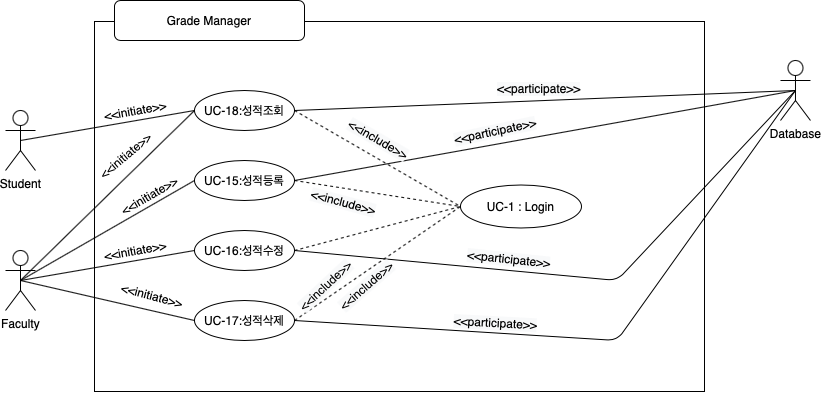

The diagram above was exported from draw.io. Its source (the exported page's mxGraphModel, read from the mxfile embedded in the PNG):
<mxGraphModel dx="750" dy="-1418" grid="1" gridSize="10" guides="1" tooltips="1" connect="1" arrows="1" fold="1" page="1" pageScale="1" pageWidth="827" pageHeight="1169" math="0" shadow="0">
  <root>
    <mxCell id="0" />
    <mxCell id="1" parent="0" />
    <mxCell id="qwa8m0YsohVyHFURcoKr-348" value="" style="group" connectable="0" vertex="1" parent="1">
      <mxGeometry x="1260" y="2532" width="804.98" height="391" as="geometry" />
    </mxCell>
    <mxCell id="qwa8m0YsohVyHFURcoKr-349" value="" style="rounded=0;whiteSpace=wrap;html=1;fillColor=none;" vertex="1" parent="qwa8m0YsohVyHFURcoKr-348">
      <mxGeometry x="89" y="21" width="610" height="370" as="geometry" />
    </mxCell>
    <mxCell id="qwa8m0YsohVyHFURcoKr-350" value="UC-1 : Login" style="ellipse;whiteSpace=wrap;html=1;align=center;newEdgeStyle={&quot;edgeStyle&quot;:&quot;entityRelationEdgeStyle&quot;,&quot;startArrow&quot;:&quot;none&quot;,&quot;endArrow&quot;:&quot;none&quot;,&quot;segment&quot;:10,&quot;curved&quot;:1};treeFolding=1;treeMoving=1;fillColor=none;" vertex="1" parent="qwa8m0YsohVyHFURcoKr-348">
      <mxGeometry x="454.98" y="184.5" width="121" height="43" as="geometry" />
    </mxCell>
    <mxCell id="qwa8m0YsohVyHFURcoKr-351" value="Faculty" style="shape=umlActor;verticalLabelPosition=bottom;verticalAlign=top;html=1;outlineConnect=0;" vertex="1" parent="qwa8m0YsohVyHFURcoKr-348">
      <mxGeometry y="250" width="30" height="60" as="geometry" />
    </mxCell>
    <mxCell id="qwa8m0YsohVyHFURcoKr-352" value="Student&lt;br&gt;" style="shape=umlActor;verticalLabelPosition=bottom;verticalAlign=top;html=1;outlineConnect=0;" vertex="1" parent="qwa8m0YsohVyHFURcoKr-348">
      <mxGeometry y="110" width="30" height="60" as="geometry" />
    </mxCell>
    <mxCell id="qwa8m0YsohVyHFURcoKr-353" value="" style="rounded=1;whiteSpace=wrap;html=1;gradientColor=none;" vertex="1" parent="qwa8m0YsohVyHFURcoKr-348">
      <mxGeometry x="109" width="190" height="40" as="geometry" />
    </mxCell>
    <mxCell id="qwa8m0YsohVyHFURcoKr-354" value="Grade Manager" style="text;html=1;strokeColor=none;fillColor=none;align=center;verticalAlign=middle;whiteSpace=wrap;rounded=0;" vertex="1" parent="qwa8m0YsohVyHFURcoKr-348">
      <mxGeometry x="124" y="10" width="160" height="20" as="geometry" />
    </mxCell>
    <mxCell id="qwa8m0YsohVyHFURcoKr-355" value="Database&lt;br&gt;" style="shape=umlActor;verticalLabelPosition=bottom;verticalAlign=top;html=1;outlineConnect=0;" vertex="1" parent="qwa8m0YsohVyHFURcoKr-348">
      <mxGeometry x="774.98" y="60" width="30" height="60" as="geometry" />
    </mxCell>
    <mxCell id="qwa8m0YsohVyHFURcoKr-356" value="UC-18:성적조회" style="ellipse;whiteSpace=wrap;html=1;align=center;newEdgeStyle={&quot;edgeStyle&quot;:&quot;entityRelationEdgeStyle&quot;,&quot;startArrow&quot;:&quot;none&quot;,&quot;endArrow&quot;:&quot;none&quot;,&quot;segment&quot;:10,&quot;curved&quot;:1};treeFolding=1;treeMoving=1;" vertex="1" parent="qwa8m0YsohVyHFURcoKr-348">
      <mxGeometry x="189" y="90" width="100" height="40" as="geometry" />
    </mxCell>
    <mxCell id="qwa8m0YsohVyHFURcoKr-357" value="UC-17:성적삭제" style="ellipse;whiteSpace=wrap;html=1;align=center;newEdgeStyle={&quot;edgeStyle&quot;:&quot;entityRelationEdgeStyle&quot;,&quot;startArrow&quot;:&quot;none&quot;,&quot;endArrow&quot;:&quot;none&quot;,&quot;segment&quot;:10,&quot;curved&quot;:1};treeFolding=1;treeMoving=1;" vertex="1" parent="qwa8m0YsohVyHFURcoKr-348">
      <mxGeometry x="189" y="300" width="100" height="40" as="geometry" />
    </mxCell>
    <mxCell id="qwa8m0YsohVyHFURcoKr-358" value="UC-16:성적수정" style="ellipse;whiteSpace=wrap;html=1;align=center;newEdgeStyle={&quot;edgeStyle&quot;:&quot;entityRelationEdgeStyle&quot;,&quot;startArrow&quot;:&quot;none&quot;,&quot;endArrow&quot;:&quot;none&quot;,&quot;segment&quot;:10,&quot;curved&quot;:1};treeFolding=1;treeMoving=1;" vertex="1" parent="qwa8m0YsohVyHFURcoKr-348">
      <mxGeometry x="189" y="230" width="100" height="40" as="geometry" />
    </mxCell>
    <mxCell id="qwa8m0YsohVyHFURcoKr-359" value="UC-15:성적등록" style="ellipse;whiteSpace=wrap;html=1;align=center;newEdgeStyle={&quot;edgeStyle&quot;:&quot;entityRelationEdgeStyle&quot;,&quot;startArrow&quot;:&quot;none&quot;,&quot;endArrow&quot;:&quot;none&quot;,&quot;segment&quot;:10,&quot;curved&quot;:1};treeFolding=1;treeMoving=1;" vertex="1" parent="qwa8m0YsohVyHFURcoKr-348">
      <mxGeometry x="189" y="160" width="100" height="40" as="geometry" />
    </mxCell>
    <mxCell id="qwa8m0YsohVyHFURcoKr-360" value="" style="endArrow=none;html=1;exitX=0.5;exitY=0.5;exitDx=0;exitDy=0;exitPerimeter=0;entryX=0;entryY=0.5;entryDx=0;entryDy=0;" edge="1" parent="qwa8m0YsohVyHFURcoKr-348" source="qwa8m0YsohVyHFURcoKr-352" target="qwa8m0YsohVyHFURcoKr-356">
      <mxGeometry width="50" height="50" relative="1" as="geometry">
        <mxPoint x="110" y="130" as="sourcePoint" />
        <mxPoint x="160" y="80" as="targetPoint" />
      </mxGeometry>
    </mxCell>
    <mxCell id="qwa8m0YsohVyHFURcoKr-361" value="" style="endArrow=none;html=1;exitX=0.5;exitY=0.5;exitDx=0;exitDy=0;exitPerimeter=0;entryX=0;entryY=0.5;entryDx=0;entryDy=0;" edge="1" parent="qwa8m0YsohVyHFURcoKr-348" source="qwa8m0YsohVyHFURcoKr-351" target="qwa8m0YsohVyHFURcoKr-359">
      <mxGeometry width="50" height="50" relative="1" as="geometry">
        <mxPoint x="110" y="130" as="sourcePoint" />
        <mxPoint x="160" y="80" as="targetPoint" />
      </mxGeometry>
    </mxCell>
    <mxCell id="qwa8m0YsohVyHFURcoKr-362" value="" style="endArrow=none;html=1;exitX=0.5;exitY=0.5;exitDx=0;exitDy=0;exitPerimeter=0;entryX=0;entryY=0.5;entryDx=0;entryDy=0;" edge="1" parent="qwa8m0YsohVyHFURcoKr-348" source="qwa8m0YsohVyHFURcoKr-351" target="qwa8m0YsohVyHFURcoKr-358">
      <mxGeometry width="50" height="50" relative="1" as="geometry">
        <mxPoint x="110" y="130" as="sourcePoint" />
        <mxPoint x="160" y="80" as="targetPoint" />
      </mxGeometry>
    </mxCell>
    <mxCell id="qwa8m0YsohVyHFURcoKr-363" value="" style="endArrow=none;html=1;exitX=0.5;exitY=0.5;exitDx=0;exitDy=0;exitPerimeter=0;entryX=0;entryY=0.5;entryDx=0;entryDy=0;" edge="1" parent="qwa8m0YsohVyHFURcoKr-348" source="qwa8m0YsohVyHFURcoKr-351" target="qwa8m0YsohVyHFURcoKr-357">
      <mxGeometry width="50" height="50" relative="1" as="geometry">
        <mxPoint x="110" y="130" as="sourcePoint" />
        <mxPoint x="160" y="80" as="targetPoint" />
      </mxGeometry>
    </mxCell>
    <mxCell id="qwa8m0YsohVyHFURcoKr-364" value="" style="endArrow=none;html=1;exitX=0.5;exitY=0.5;exitDx=0;exitDy=0;exitPerimeter=0;entryX=0;entryY=0.5;entryDx=0;entryDy=0;" edge="1" parent="qwa8m0YsohVyHFURcoKr-348" source="qwa8m0YsohVyHFURcoKr-351" target="qwa8m0YsohVyHFURcoKr-356">
      <mxGeometry width="50" height="50" relative="1" as="geometry">
        <mxPoint x="110" y="170" as="sourcePoint" />
        <mxPoint x="160" y="120" as="targetPoint" />
      </mxGeometry>
    </mxCell>
    <mxCell id="qwa8m0YsohVyHFURcoKr-365" value="" style="endArrow=none;dashed=1;html=1;exitX=1;exitY=0.5;exitDx=0;exitDy=0;entryX=0;entryY=0.5;entryDx=0;entryDy=0;" edge="1" parent="qwa8m0YsohVyHFURcoKr-348" source="qwa8m0YsohVyHFURcoKr-356" target="qwa8m0YsohVyHFURcoKr-350">
      <mxGeometry width="50" height="50" relative="1" as="geometry">
        <mxPoint x="190" y="120" as="sourcePoint" />
        <mxPoint x="240" y="70" as="targetPoint" />
      </mxGeometry>
    </mxCell>
    <mxCell id="qwa8m0YsohVyHFURcoKr-366" value="" style="endArrow=none;dashed=1;html=1;exitX=1;exitY=0.5;exitDx=0;exitDy=0;entryX=0;entryY=0.5;entryDx=0;entryDy=0;" edge="1" parent="qwa8m0YsohVyHFURcoKr-348" source="qwa8m0YsohVyHFURcoKr-359" target="qwa8m0YsohVyHFURcoKr-350">
      <mxGeometry width="50" height="50" relative="1" as="geometry">
        <mxPoint x="299" y="120" as="sourcePoint" />
        <mxPoint x="464.98000000001775" y="216" as="targetPoint" />
      </mxGeometry>
    </mxCell>
    <mxCell id="qwa8m0YsohVyHFURcoKr-367" value="" style="endArrow=none;dashed=1;html=1;exitX=1;exitY=0.5;exitDx=0;exitDy=0;entryX=0;entryY=0.5;entryDx=0;entryDy=0;" edge="1" parent="qwa8m0YsohVyHFURcoKr-348" source="qwa8m0YsohVyHFURcoKr-358" target="qwa8m0YsohVyHFURcoKr-350">
      <mxGeometry width="50" height="50" relative="1" as="geometry">
        <mxPoint x="309" y="130" as="sourcePoint" />
        <mxPoint x="474.98000000001775" y="226" as="targetPoint" />
      </mxGeometry>
    </mxCell>
    <mxCell id="qwa8m0YsohVyHFURcoKr-368" value="" style="endArrow=none;dashed=1;html=1;exitX=1;exitY=0.5;exitDx=0;exitDy=0;entryX=0;entryY=0.5;entryDx=0;entryDy=0;" edge="1" parent="qwa8m0YsohVyHFURcoKr-348" source="qwa8m0YsohVyHFURcoKr-357" target="qwa8m0YsohVyHFURcoKr-350">
      <mxGeometry width="50" height="50" relative="1" as="geometry">
        <mxPoint x="319" y="140" as="sourcePoint" />
        <mxPoint x="484.98000000001775" y="236" as="targetPoint" />
      </mxGeometry>
    </mxCell>
    <mxCell id="qwa8m0YsohVyHFURcoKr-369" value="" style="endArrow=none;html=1;entryX=0.5;entryY=0.5;entryDx=0;entryDy=0;entryPerimeter=0;exitX=1;exitY=0.5;exitDx=0;exitDy=0;" edge="1" parent="qwa8m0YsohVyHFURcoKr-348" source="qwa8m0YsohVyHFURcoKr-356" target="qwa8m0YsohVyHFURcoKr-355">
      <mxGeometry width="50" height="50" relative="1" as="geometry">
        <mxPoint x="301.5" y="110" as="sourcePoint" />
        <mxPoint x="796.5" y="100" as="targetPoint" />
      </mxGeometry>
    </mxCell>
    <mxCell id="qwa8m0YsohVyHFURcoKr-370" value="" style="endArrow=none;html=1;entryX=0.5;entryY=0.5;entryDx=0;entryDy=0;entryPerimeter=0;exitX=1;exitY=0.5;exitDx=0;exitDy=0;" edge="1" parent="qwa8m0YsohVyHFURcoKr-348" source="qwa8m0YsohVyHFURcoKr-359" target="qwa8m0YsohVyHFURcoKr-355">
      <mxGeometry width="50" height="50" relative="1" as="geometry">
        <mxPoint x="301.5" y="179" as="sourcePoint" />
        <mxPoint x="796.5" y="100" as="targetPoint" />
      </mxGeometry>
    </mxCell>
    <mxCell id="qwa8m0YsohVyHFURcoKr-371" value="" style="endArrow=none;html=1;entryX=0.5;entryY=0.5;entryDx=0;entryDy=0;entryPerimeter=0;exitX=1;exitY=0.5;exitDx=0;exitDy=0;" edge="1" parent="qwa8m0YsohVyHFURcoKr-348" source="qwa8m0YsohVyHFURcoKr-358" target="qwa8m0YsohVyHFURcoKr-355">
      <mxGeometry width="50" height="50" relative="1" as="geometry">
        <mxPoint x="301.5" y="250" as="sourcePoint" />
        <mxPoint x="796.5" y="100" as="targetPoint" />
        <Array as="points">
          <mxPoint x="611.5" y="280" />
        </Array>
      </mxGeometry>
    </mxCell>
    <mxCell id="qwa8m0YsohVyHFURcoKr-372" value="" style="endArrow=none;html=1;entryX=0.5;entryY=0.5;entryDx=0;entryDy=0;entryPerimeter=0;exitX=1;exitY=0.5;exitDx=0;exitDy=0;" edge="1" parent="qwa8m0YsohVyHFURcoKr-348" source="qwa8m0YsohVyHFURcoKr-357" target="qwa8m0YsohVyHFURcoKr-355">
      <mxGeometry width="50" height="50" relative="1" as="geometry">
        <mxPoint x="301.5" y="320" as="sourcePoint" />
        <mxPoint x="796.5" y="100" as="targetPoint" />
        <Array as="points">
          <mxPoint x="611.5" y="340" />
        </Array>
      </mxGeometry>
    </mxCell>
    <mxCell id="qwa8m0YsohVyHFURcoKr-373" value="&amp;lt;&amp;lt;initiate&amp;gt;&amp;gt;" style="text;html=1;strokeColor=none;align=center;verticalAlign=middle;whiteSpace=wrap;rounded=0;rotation=-10;" vertex="1" parent="qwa8m0YsohVyHFURcoKr-348">
      <mxGeometry x="30" y="95" width="200" height="30" as="geometry" />
    </mxCell>
    <mxCell id="qwa8m0YsohVyHFURcoKr-374" value="&amp;lt;&amp;lt;initiate&amp;gt;&amp;gt;" style="text;html=1;strokeColor=none;align=center;verticalAlign=middle;whiteSpace=wrap;rounded=0;rotation=-40;" vertex="1" parent="qwa8m0YsohVyHFURcoKr-348">
      <mxGeometry x="20" y="140" width="200" height="30" as="geometry" />
    </mxCell>
    <mxCell id="qwa8m0YsohVyHFURcoKr-375" value="&amp;lt;&amp;lt;initiate&amp;gt;&amp;gt;" style="text;html=1;strokeColor=none;align=center;verticalAlign=middle;whiteSpace=wrap;rounded=0;rotation=-30;" vertex="1" parent="qwa8m0YsohVyHFURcoKr-348">
      <mxGeometry x="44" y="180" width="200" height="30" as="geometry" />
    </mxCell>
    <mxCell id="qwa8m0YsohVyHFURcoKr-376" value="&amp;lt;&amp;lt;initiate&amp;gt;&amp;gt;" style="text;html=1;strokeColor=none;align=center;verticalAlign=middle;whiteSpace=wrap;rounded=0;rotation=-10;" vertex="1" parent="qwa8m0YsohVyHFURcoKr-348">
      <mxGeometry x="30" y="235" width="200" height="30" as="geometry" />
    </mxCell>
    <mxCell id="qwa8m0YsohVyHFURcoKr-377" value="&amp;lt;&amp;lt;initiate&amp;gt;&amp;gt;" style="text;html=1;strokeColor=none;align=center;verticalAlign=middle;whiteSpace=wrap;rounded=0;rotation=15;" vertex="1" parent="qwa8m0YsohVyHFURcoKr-348">
      <mxGeometry x="47" y="280" width="200" height="30" as="geometry" />
    </mxCell>
    <mxCell id="qwa8m0YsohVyHFURcoKr-378" value="&lt;span style=&quot;color: rgb(0, 0, 0); font-family: helvetica; font-size: 12px; font-style: normal; font-weight: normal; letter-spacing: normal; text-align: center; text-indent: 0px; text-transform: none; word-spacing: 0px; background-color: rgb(248, 249, 250); text-decoration: none; display: inline; float: none;&quot;&gt;&amp;lt;&amp;lt;include&amp;gt;&amp;gt;&lt;/span&gt;" style="text;whiteSpace=wrap;html=1;rotation=30;" vertex="1" parent="qwa8m0YsohVyHFURcoKr-348">
      <mxGeometry x="335.98" y="130" width="90" height="30" as="geometry" />
    </mxCell>
    <mxCell id="qwa8m0YsohVyHFURcoKr-379" value="&lt;span style=&quot;color: rgb(0, 0, 0); font-family: helvetica; font-size: 12px; font-style: normal; font-weight: normal; letter-spacing: normal; text-align: center; text-indent: 0px; text-transform: none; word-spacing: 0px; background-color: rgb(248, 249, 250); text-decoration: none; display: inline; float: none;&quot;&gt;&amp;lt;&amp;lt;include&amp;gt;&amp;gt;&lt;/span&gt;" style="text;whiteSpace=wrap;html=1;rotation=15;" vertex="1" parent="qwa8m0YsohVyHFURcoKr-348">
      <mxGeometry x="302" y="191" width="90" height="30" as="geometry" />
    </mxCell>
    <mxCell id="qwa8m0YsohVyHFURcoKr-380" value="&lt;span style=&quot;color: rgb(0, 0, 0); font-family: helvetica; font-size: 12px; font-style: normal; font-weight: normal; letter-spacing: normal; text-align: center; text-indent: 0px; text-transform: none; word-spacing: 0px; background-color: rgb(248, 249, 250); text-decoration: none; display: inline; float: none;&quot;&gt;&amp;lt;&amp;lt;include&amp;gt;&amp;gt;&lt;/span&gt;" style="text;whiteSpace=wrap;html=1;rotation=-41;" vertex="1" parent="qwa8m0YsohVyHFURcoKr-348">
      <mxGeometry x="325" y="265" width="90" height="30" as="geometry" />
    </mxCell>
    <mxCell id="qwa8m0YsohVyHFURcoKr-381" value="&lt;span style=&quot;color: rgb(0, 0, 0); font-family: helvetica; font-size: 12px; font-style: normal; font-weight: normal; letter-spacing: normal; text-align: center; text-indent: 0px; text-transform: none; word-spacing: 0px; background-color: rgb(248, 249, 250); text-decoration: none; display: inline; float: none;&quot;&gt;&amp;lt;&amp;lt;include&amp;gt;&amp;gt;&lt;/span&gt;" style="text;whiteSpace=wrap;html=1;rotation=-43;" vertex="1" parent="qwa8m0YsohVyHFURcoKr-348">
      <mxGeometry x="284" y="265" width="90" height="30" as="geometry" />
    </mxCell>
    <mxCell id="qwa8m0YsohVyHFURcoKr-382" value="&lt;span style=&quot;color: rgb(0, 0, 0); font-family: helvetica; font-size: 12px; font-style: normal; font-weight: normal; letter-spacing: normal; text-align: center; text-indent: 0px; text-transform: none; word-spacing: 0px; background-color: rgb(248, 249, 250); text-decoration: none; display: inline; float: none;&quot;&gt;&amp;lt;&amp;lt;participate&amp;gt;&amp;gt;&lt;/span&gt;" style="text;whiteSpace=wrap;html=1;rotation=0;" vertex="1" parent="qwa8m0YsohVyHFURcoKr-348">
      <mxGeometry x="490" y="75" width="110" height="30" as="geometry" />
    </mxCell>
    <mxCell id="qwa8m0YsohVyHFURcoKr-383" value="&lt;span style=&quot;color: rgb(0, 0, 0); font-family: helvetica; font-size: 12px; font-style: normal; font-weight: normal; letter-spacing: normal; text-align: center; text-indent: 0px; text-transform: none; word-spacing: 0px; background-color: rgb(248, 249, 250); text-decoration: none; display: inline; float: none;&quot;&gt;&amp;lt;&amp;lt;participate&amp;gt;&amp;gt;&lt;/span&gt;" style="text;whiteSpace=wrap;html=1;rotation=348;" vertex="1" parent="qwa8m0YsohVyHFURcoKr-348">
      <mxGeometry x="447" y="115" width="110" height="30" as="geometry" />
    </mxCell>
    <mxCell id="qwa8m0YsohVyHFURcoKr-384" value="&lt;span style=&quot;color: rgb(0, 0, 0); font-family: helvetica; font-size: 12px; font-style: normal; font-weight: normal; letter-spacing: normal; text-align: center; text-indent: 0px; text-transform: none; word-spacing: 0px; background-color: rgb(248, 249, 250); text-decoration: none; display: inline; float: none;&quot;&gt;&amp;lt;&amp;lt;participate&amp;gt;&amp;gt;&lt;/span&gt;" style="text;whiteSpace=wrap;html=1;rotation=6;" vertex="1" parent="qwa8m0YsohVyHFURcoKr-348">
      <mxGeometry x="459.98" y="246" width="110" height="30" as="geometry" />
    </mxCell>
    <mxCell id="qwa8m0YsohVyHFURcoKr-385" value="&lt;span style=&quot;color: rgb(0, 0, 0); font-family: helvetica; font-size: 12px; font-style: normal; font-weight: normal; letter-spacing: normal; text-align: center; text-indent: 0px; text-transform: none; word-spacing: 0px; background-color: rgb(248, 249, 250); text-decoration: none; display: inline; float: none;&quot;&gt;&amp;lt;&amp;lt;participate&amp;gt;&amp;gt;&lt;/span&gt;" style="text;whiteSpace=wrap;html=1;rotation=3;" vertex="1" parent="qwa8m0YsohVyHFURcoKr-348">
      <mxGeometry x="447" y="310" width="110" height="30" as="geometry" />
    </mxCell>
  </root>
</mxGraphModel>